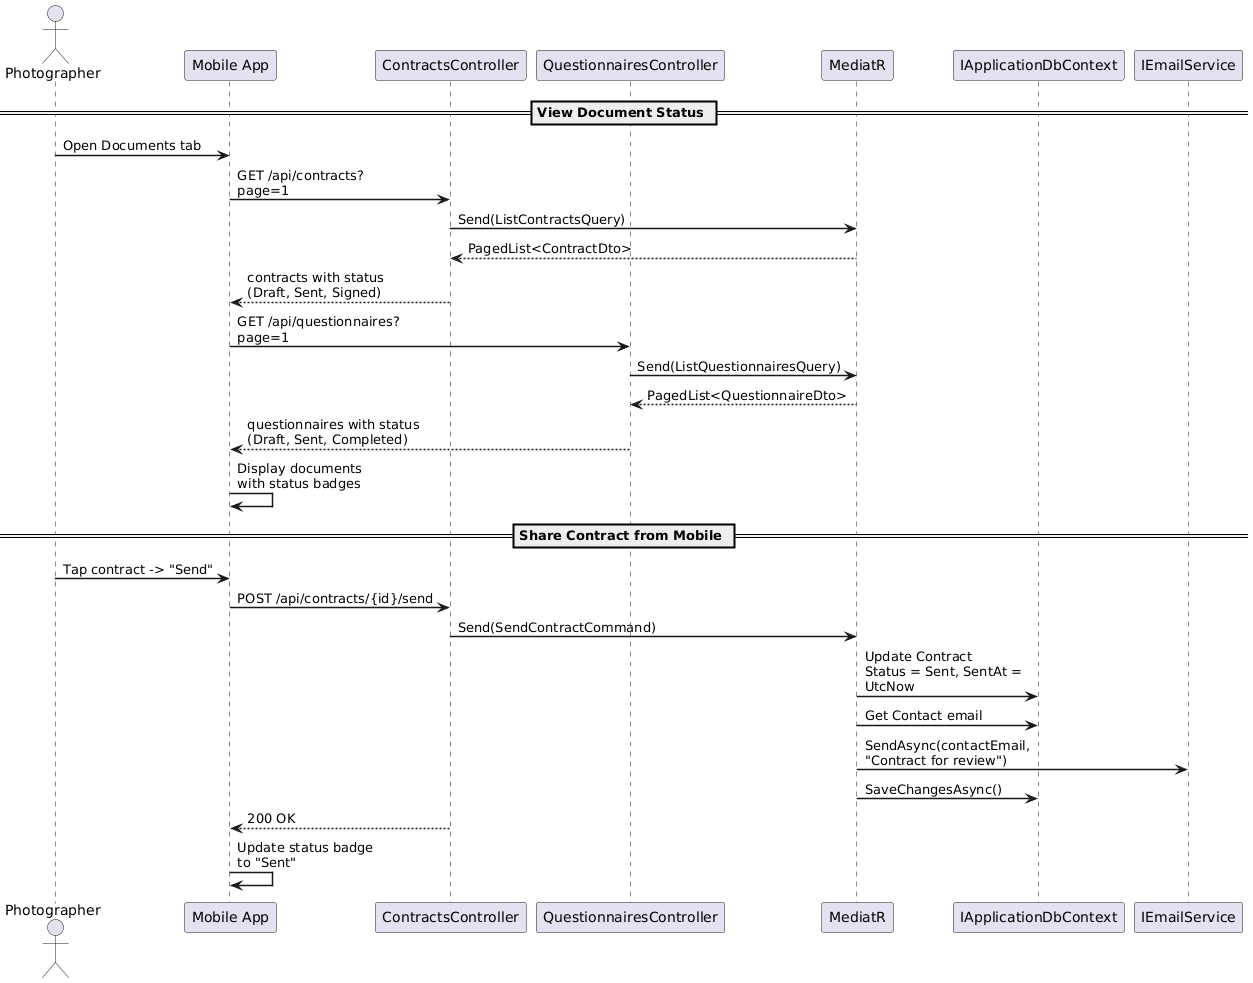

The diagram above was rendered by PlantUML. Its source (embedded in the PNG):
@startuml
skinparam sequenceArrowThickness 1.5
skinparam maxMessageSize 200

actor Photographer
participant "Mobile App" as App
participant "ContractsController" as CAPI
participant "QuestionnairesController" as QAPI
participant "MediatR" as M
participant "IApplicationDbContext" as DB
participant "IEmailService" as Email

== View Document Status ==

Photographer -> App : Open Documents tab
App -> CAPI : GET /api/contracts?\npage=1
CAPI -> M : Send(ListContractsQuery)
M --> CAPI : PagedList<ContractDto>
CAPI --> App : contracts with status\n(Draft, Sent, Signed)

App -> QAPI : GET /api/questionnaires?\npage=1
QAPI -> M : Send(ListQuestionnairesQuery)
M --> QAPI : PagedList<QuestionnaireDto>
QAPI --> App : questionnaires with status\n(Draft, Sent, Completed)

App -> App : Display documents\nwith status badges

== Share Contract from Mobile ==

Photographer -> App : Tap contract -> "Send"
App -> CAPI : POST /api/contracts/{id}/send
CAPI -> M : Send(SendContractCommand)

M -> DB : Update Contract\nStatus = Sent, SentAt = UtcNow
M -> DB : Get Contact email
M -> Email : SendAsync(contactEmail,\n"Contract for review")
M -> DB : SaveChangesAsync()

CAPI --> App : 200 OK
App -> App : Update status badge\nto "Sent"

@enduml